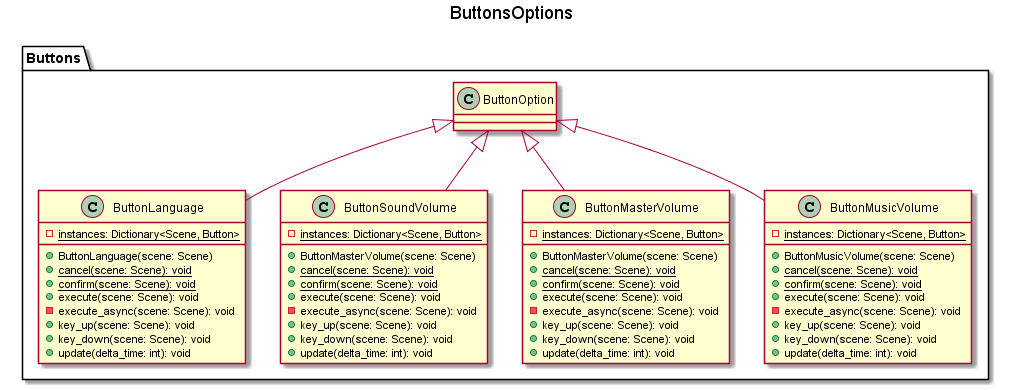

The diagram above was rendered by PlantUML. Its source (embedded in the PNG):
@startuml

title ButtonsOptions

package Buttons {
    class ButtonOption
    
    class ButtonLanguage{
        - {static} instances: Dictionary<Scene, Button>
        + ButtonLanguage(scene: Scene)
        + {static} cancel(scene: Scene): void 
        + {static} confirm(scene: Scene): void 
        + execute(scene: Scene): void
        - execute_async(scene: Scene): void
        + key_up(scene: Scene): void
        + key_down(scene: Scene): void
        + update(delta_time: int): void 
    }
    ButtonOption <|-- ButtonLanguage
    
    class ButtonSoundVolume{
        - {static} instances: Dictionary<Scene, Button>
        + ButtonMasterVolume(scene: Scene)
        + {static} cancel(scene: Scene): void 
        + {static} confirm(scene: Scene): void 
        + execute(scene: Scene): void
        - execute_async(scene: Scene): void
        + key_up(scene: Scene): void
        + key_down(scene: Scene): void
        + update(delta_time: int): void 
    }
    ButtonOption <|-- ButtonMasterVolume

    class ButtonMasterVolume{
        - {static} instances: Dictionary<Scene, Button>
        + ButtonMasterVolume(scene: Scene)
        + {static} cancel(scene: Scene): void 
        + {static} confirm(scene: Scene): void 
        + execute(scene: Scene): void
        - execute_async(scene: Scene): void
        + key_up(scene: Scene): void
        + key_down(scene: Scene): void
        + update(delta_time: int): void 
    }
    ButtonOption <|-- ButtonSoundVolume

    class ButtonMusicVolume{
        - {static} instances: Dictionary<Scene, Button>
        + ButtonMusicVolume(scene: Scene)
        + {static} cancel(scene: Scene): void 
        + {static} confirm(scene: Scene): void 
        + execute(scene: Scene): void
        - execute_async(scene: Scene): void
        + key_up(scene: Scene): void
        + key_down(scene: Scene): void
        + update(delta_time: int): void 
    }
    ButtonOption <|-- ButtonMusicVolume
}

@enduml